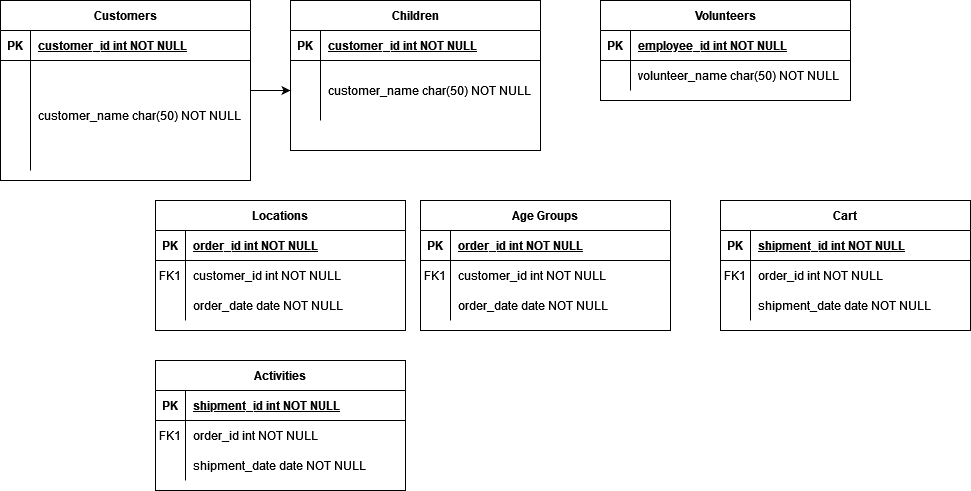

The diagram above was exported from draw.io. Its source (the exported page's mxGraphModel, read from the mxfile embedded in the PNG):
<mxGraphModel dx="1422" dy="780" grid="1" gridSize="10" guides="1" tooltips="1" connect="1" arrows="1" fold="1" page="1" pageScale="1" pageWidth="850" pageHeight="1100" math="0" shadow="0" extFonts="Permanent Marker^https://fonts.googleapis.com/css?family=Permanent+Marker">
  <root>
    <mxCell id="0" />
    <mxCell id="1" parent="0" />
    <mxCell id="C-vyLk0tnHw3VtMMgP7b-2" value="Locations" style="shape=table;startSize=30;container=1;collapsible=1;childLayout=tableLayout;fixedRows=1;rowLines=0;fontStyle=1;align=center;resizeLast=1;" parent="1" vertex="1">
      <mxGeometry x="175" y="240" width="250" height="130" as="geometry" />
    </mxCell>
    <mxCell id="C-vyLk0tnHw3VtMMgP7b-3" value="" style="shape=partialRectangle;collapsible=0;dropTarget=0;pointerEvents=0;fillColor=none;points=[[0,0.5],[1,0.5]];portConstraint=eastwest;top=0;left=0;right=0;bottom=1;" parent="C-vyLk0tnHw3VtMMgP7b-2" vertex="1">
      <mxGeometry y="30" width="250" height="30" as="geometry" />
    </mxCell>
    <mxCell id="C-vyLk0tnHw3VtMMgP7b-4" value="PK" style="shape=partialRectangle;overflow=hidden;connectable=0;fillColor=none;top=0;left=0;bottom=0;right=0;fontStyle=1;" parent="C-vyLk0tnHw3VtMMgP7b-3" vertex="1">
      <mxGeometry width="30" height="30" as="geometry">
        <mxRectangle width="30" height="30" as="alternateBounds" />
      </mxGeometry>
    </mxCell>
    <mxCell id="C-vyLk0tnHw3VtMMgP7b-5" value="order_id int NOT NULL " style="shape=partialRectangle;overflow=hidden;connectable=0;fillColor=none;top=0;left=0;bottom=0;right=0;align=left;spacingLeft=6;fontStyle=5;" parent="C-vyLk0tnHw3VtMMgP7b-3" vertex="1">
      <mxGeometry x="30" width="220" height="30" as="geometry">
        <mxRectangle width="220" height="30" as="alternateBounds" />
      </mxGeometry>
    </mxCell>
    <mxCell id="C-vyLk0tnHw3VtMMgP7b-6" value="" style="shape=partialRectangle;collapsible=0;dropTarget=0;pointerEvents=0;fillColor=none;points=[[0,0.5],[1,0.5]];portConstraint=eastwest;top=0;left=0;right=0;bottom=0;" parent="C-vyLk0tnHw3VtMMgP7b-2" vertex="1">
      <mxGeometry y="60" width="250" height="30" as="geometry" />
    </mxCell>
    <mxCell id="C-vyLk0tnHw3VtMMgP7b-7" value="FK1" style="shape=partialRectangle;overflow=hidden;connectable=0;fillColor=none;top=0;left=0;bottom=0;right=0;" parent="C-vyLk0tnHw3VtMMgP7b-6" vertex="1">
      <mxGeometry width="30" height="30" as="geometry">
        <mxRectangle width="30" height="30" as="alternateBounds" />
      </mxGeometry>
    </mxCell>
    <mxCell id="C-vyLk0tnHw3VtMMgP7b-8" value="customer_id int NOT NULL" style="shape=partialRectangle;overflow=hidden;connectable=0;fillColor=none;top=0;left=0;bottom=0;right=0;align=left;spacingLeft=6;" parent="C-vyLk0tnHw3VtMMgP7b-6" vertex="1">
      <mxGeometry x="30" width="220" height="30" as="geometry">
        <mxRectangle width="220" height="30" as="alternateBounds" />
      </mxGeometry>
    </mxCell>
    <mxCell id="C-vyLk0tnHw3VtMMgP7b-9" value="" style="shape=partialRectangle;collapsible=0;dropTarget=0;pointerEvents=0;fillColor=none;points=[[0,0.5],[1,0.5]];portConstraint=eastwest;top=0;left=0;right=0;bottom=0;" parent="C-vyLk0tnHw3VtMMgP7b-2" vertex="1">
      <mxGeometry y="90" width="250" height="30" as="geometry" />
    </mxCell>
    <mxCell id="C-vyLk0tnHw3VtMMgP7b-10" value="" style="shape=partialRectangle;overflow=hidden;connectable=0;fillColor=none;top=0;left=0;bottom=0;right=0;" parent="C-vyLk0tnHw3VtMMgP7b-9" vertex="1">
      <mxGeometry width="30" height="30" as="geometry">
        <mxRectangle width="30" height="30" as="alternateBounds" />
      </mxGeometry>
    </mxCell>
    <mxCell id="C-vyLk0tnHw3VtMMgP7b-11" value="order_date date NOT NULL" style="shape=partialRectangle;overflow=hidden;connectable=0;fillColor=none;top=0;left=0;bottom=0;right=0;align=left;spacingLeft=6;" parent="C-vyLk0tnHw3VtMMgP7b-9" vertex="1">
      <mxGeometry x="30" width="220" height="30" as="geometry">
        <mxRectangle width="220" height="30" as="alternateBounds" />
      </mxGeometry>
    </mxCell>
    <mxCell id="C-vyLk0tnHw3VtMMgP7b-13" value="Activities" style="shape=table;startSize=30;container=1;collapsible=1;childLayout=tableLayout;fixedRows=1;rowLines=0;fontStyle=1;align=center;resizeLast=1;" parent="1" vertex="1">
      <mxGeometry x="175" y="400" width="250" height="130" as="geometry" />
    </mxCell>
    <mxCell id="C-vyLk0tnHw3VtMMgP7b-14" value="" style="shape=partialRectangle;collapsible=0;dropTarget=0;pointerEvents=0;fillColor=none;points=[[0,0.5],[1,0.5]];portConstraint=eastwest;top=0;left=0;right=0;bottom=1;" parent="C-vyLk0tnHw3VtMMgP7b-13" vertex="1">
      <mxGeometry y="30" width="250" height="30" as="geometry" />
    </mxCell>
    <mxCell id="C-vyLk0tnHw3VtMMgP7b-15" value="PK" style="shape=partialRectangle;overflow=hidden;connectable=0;fillColor=none;top=0;left=0;bottom=0;right=0;fontStyle=1;" parent="C-vyLk0tnHw3VtMMgP7b-14" vertex="1">
      <mxGeometry width="30" height="30" as="geometry">
        <mxRectangle width="30" height="30" as="alternateBounds" />
      </mxGeometry>
    </mxCell>
    <mxCell id="C-vyLk0tnHw3VtMMgP7b-16" value="shipment_id int NOT NULL " style="shape=partialRectangle;overflow=hidden;connectable=0;fillColor=none;top=0;left=0;bottom=0;right=0;align=left;spacingLeft=6;fontStyle=5;" parent="C-vyLk0tnHw3VtMMgP7b-14" vertex="1">
      <mxGeometry x="30" width="220" height="30" as="geometry">
        <mxRectangle width="220" height="30" as="alternateBounds" />
      </mxGeometry>
    </mxCell>
    <mxCell id="C-vyLk0tnHw3VtMMgP7b-17" value="" style="shape=partialRectangle;collapsible=0;dropTarget=0;pointerEvents=0;fillColor=none;points=[[0,0.5],[1,0.5]];portConstraint=eastwest;top=0;left=0;right=0;bottom=0;" parent="C-vyLk0tnHw3VtMMgP7b-13" vertex="1">
      <mxGeometry y="60" width="250" height="30" as="geometry" />
    </mxCell>
    <mxCell id="C-vyLk0tnHw3VtMMgP7b-18" value="FK1" style="shape=partialRectangle;overflow=hidden;connectable=0;fillColor=none;top=0;left=0;bottom=0;right=0;" parent="C-vyLk0tnHw3VtMMgP7b-17" vertex="1">
      <mxGeometry width="30" height="30" as="geometry">
        <mxRectangle width="30" height="30" as="alternateBounds" />
      </mxGeometry>
    </mxCell>
    <mxCell id="C-vyLk0tnHw3VtMMgP7b-19" value="order_id int NOT NULL" style="shape=partialRectangle;overflow=hidden;connectable=0;fillColor=none;top=0;left=0;bottom=0;right=0;align=left;spacingLeft=6;" parent="C-vyLk0tnHw3VtMMgP7b-17" vertex="1">
      <mxGeometry x="30" width="220" height="30" as="geometry">
        <mxRectangle width="220" height="30" as="alternateBounds" />
      </mxGeometry>
    </mxCell>
    <mxCell id="C-vyLk0tnHw3VtMMgP7b-20" value="" style="shape=partialRectangle;collapsible=0;dropTarget=0;pointerEvents=0;fillColor=none;points=[[0,0.5],[1,0.5]];portConstraint=eastwest;top=0;left=0;right=0;bottom=0;" parent="C-vyLk0tnHw3VtMMgP7b-13" vertex="1">
      <mxGeometry y="90" width="250" height="30" as="geometry" />
    </mxCell>
    <mxCell id="C-vyLk0tnHw3VtMMgP7b-21" value="" style="shape=partialRectangle;overflow=hidden;connectable=0;fillColor=none;top=0;left=0;bottom=0;right=0;" parent="C-vyLk0tnHw3VtMMgP7b-20" vertex="1">
      <mxGeometry width="30" height="30" as="geometry">
        <mxRectangle width="30" height="30" as="alternateBounds" />
      </mxGeometry>
    </mxCell>
    <mxCell id="C-vyLk0tnHw3VtMMgP7b-22" value="shipment_date date NOT NULL" style="shape=partialRectangle;overflow=hidden;connectable=0;fillColor=none;top=0;left=0;bottom=0;right=0;align=left;spacingLeft=6;" parent="C-vyLk0tnHw3VtMMgP7b-20" vertex="1">
      <mxGeometry x="30" width="220" height="30" as="geometry">
        <mxRectangle width="220" height="30" as="alternateBounds" />
      </mxGeometry>
    </mxCell>
    <mxCell id="NgDpJpcnlDiwiFeoYykz-46" value="" style="edgeStyle=orthogonalEdgeStyle;rounded=0;orthogonalLoop=1;jettySize=auto;html=1;" edge="1" parent="1" source="C-vyLk0tnHw3VtMMgP7b-23" target="NgDpJpcnlDiwiFeoYykz-23">
      <mxGeometry relative="1" as="geometry" />
    </mxCell>
    <mxCell id="C-vyLk0tnHw3VtMMgP7b-23" value="Customers" style="shape=table;startSize=30;container=1;collapsible=1;childLayout=tableLayout;fixedRows=1;rowLines=0;fontStyle=1;align=center;resizeLast=1;" parent="1" vertex="1">
      <mxGeometry x="20" y="40" width="250" height="180" as="geometry" />
    </mxCell>
    <mxCell id="C-vyLk0tnHw3VtMMgP7b-24" value="" style="shape=partialRectangle;collapsible=0;dropTarget=0;pointerEvents=0;fillColor=none;points=[[0,0.5],[1,0.5]];portConstraint=eastwest;top=0;left=0;right=0;bottom=1;" parent="C-vyLk0tnHw3VtMMgP7b-23" vertex="1">
      <mxGeometry y="30" width="250" height="30" as="geometry" />
    </mxCell>
    <mxCell id="C-vyLk0tnHw3VtMMgP7b-25" value="PK" style="shape=partialRectangle;overflow=hidden;connectable=0;fillColor=none;top=0;left=0;bottom=0;right=0;fontStyle=1;" parent="C-vyLk0tnHw3VtMMgP7b-24" vertex="1">
      <mxGeometry width="30" height="30" as="geometry">
        <mxRectangle width="30" height="30" as="alternateBounds" />
      </mxGeometry>
    </mxCell>
    <mxCell id="C-vyLk0tnHw3VtMMgP7b-26" value="customer_id int NOT NULL " style="shape=partialRectangle;overflow=hidden;connectable=0;fillColor=none;top=0;left=0;bottom=0;right=0;align=left;spacingLeft=6;fontStyle=5;" parent="C-vyLk0tnHw3VtMMgP7b-24" vertex="1">
      <mxGeometry x="30" width="220" height="30" as="geometry">
        <mxRectangle width="220" height="30" as="alternateBounds" />
      </mxGeometry>
    </mxCell>
    <mxCell id="C-vyLk0tnHw3VtMMgP7b-27" value="" style="shape=partialRectangle;collapsible=0;dropTarget=0;pointerEvents=0;fillColor=none;points=[[0,0.5],[1,0.5]];portConstraint=eastwest;top=0;left=0;right=0;bottom=0;" parent="C-vyLk0tnHw3VtMMgP7b-23" vertex="1">
      <mxGeometry y="60" width="250" height="110" as="geometry" />
    </mxCell>
    <mxCell id="C-vyLk0tnHw3VtMMgP7b-28" value="" style="shape=partialRectangle;overflow=hidden;connectable=0;fillColor=none;top=0;left=0;bottom=0;right=0;" parent="C-vyLk0tnHw3VtMMgP7b-27" vertex="1">
      <mxGeometry width="30" height="110" as="geometry">
        <mxRectangle width="30" height="110" as="alternateBounds" />
      </mxGeometry>
    </mxCell>
    <mxCell id="C-vyLk0tnHw3VtMMgP7b-29" value="customer_name char(50) NOT NULL" style="shape=partialRectangle;overflow=hidden;connectable=0;fillColor=none;top=0;left=0;bottom=0;right=0;align=left;spacingLeft=6;" parent="C-vyLk0tnHw3VtMMgP7b-27" vertex="1">
      <mxGeometry x="30" width="220" height="110" as="geometry">
        <mxRectangle width="220" height="110" as="alternateBounds" />
      </mxGeometry>
    </mxCell>
    <mxCell id="NgDpJpcnlDiwiFeoYykz-1" value="Volunteers" style="shape=table;startSize=30;container=1;collapsible=1;childLayout=tableLayout;fixedRows=1;rowLines=0;fontStyle=1;align=center;resizeLast=1;" vertex="1" parent="1">
      <mxGeometry x="620" y="40" width="250" height="100" as="geometry" />
    </mxCell>
    <mxCell id="NgDpJpcnlDiwiFeoYykz-2" value="" style="shape=partialRectangle;collapsible=0;dropTarget=0;pointerEvents=0;fillColor=none;points=[[0,0.5],[1,0.5]];portConstraint=eastwest;top=0;left=0;right=0;bottom=1;" vertex="1" parent="NgDpJpcnlDiwiFeoYykz-1">
      <mxGeometry y="30" width="250" height="30" as="geometry" />
    </mxCell>
    <mxCell id="NgDpJpcnlDiwiFeoYykz-3" value="PK" style="shape=partialRectangle;overflow=hidden;connectable=0;fillColor=none;top=0;left=0;bottom=0;right=0;fontStyle=1;" vertex="1" parent="NgDpJpcnlDiwiFeoYykz-2">
      <mxGeometry width="30" height="30" as="geometry">
        <mxRectangle width="30" height="30" as="alternateBounds" />
      </mxGeometry>
    </mxCell>
    <mxCell id="NgDpJpcnlDiwiFeoYykz-4" value="employee_id int NOT NULL " style="shape=partialRectangle;overflow=hidden;connectable=0;fillColor=none;top=0;left=0;bottom=0;right=0;align=left;spacingLeft=6;fontStyle=5;" vertex="1" parent="NgDpJpcnlDiwiFeoYykz-2">
      <mxGeometry x="30" width="220" height="30" as="geometry">
        <mxRectangle width="220" height="30" as="alternateBounds" />
      </mxGeometry>
    </mxCell>
    <mxCell id="NgDpJpcnlDiwiFeoYykz-5" value="" style="shape=partialRectangle;collapsible=0;dropTarget=0;pointerEvents=0;fillColor=none;points=[[0,0.5],[1,0.5]];portConstraint=eastwest;top=0;left=0;right=0;bottom=0;" vertex="1" parent="NgDpJpcnlDiwiFeoYykz-1">
      <mxGeometry y="60" width="250" height="30" as="geometry" />
    </mxCell>
    <mxCell id="NgDpJpcnlDiwiFeoYykz-6" value="" style="shape=partialRectangle;overflow=hidden;connectable=0;fillColor=none;top=0;left=0;bottom=0;right=0;" vertex="1" parent="NgDpJpcnlDiwiFeoYykz-5">
      <mxGeometry width="30" height="30" as="geometry">
        <mxRectangle width="30" height="30" as="alternateBounds" />
      </mxGeometry>
    </mxCell>
    <mxCell id="NgDpJpcnlDiwiFeoYykz-7" value="volunteer_name char(50) NOT NULL" style="shape=partialRectangle;overflow=hidden;connectable=0;fillColor=none;top=0;left=0;bottom=0;right=0;align=left;spacingLeft=6;" vertex="1" parent="NgDpJpcnlDiwiFeoYykz-5">
      <mxGeometry x="30" width="220" height="30" as="geometry">
        <mxRectangle width="220" height="30" as="alternateBounds" />
      </mxGeometry>
    </mxCell>
    <mxCell id="NgDpJpcnlDiwiFeoYykz-19" value="Children" style="shape=table;startSize=30;container=1;collapsible=1;childLayout=tableLayout;fixedRows=1;rowLines=0;fontStyle=1;align=center;resizeLast=1;" vertex="1" parent="1">
      <mxGeometry x="310" y="40" width="250" height="150" as="geometry" />
    </mxCell>
    <mxCell id="NgDpJpcnlDiwiFeoYykz-20" value="" style="shape=partialRectangle;collapsible=0;dropTarget=0;pointerEvents=0;fillColor=none;points=[[0,0.5],[1,0.5]];portConstraint=eastwest;top=0;left=0;right=0;bottom=1;" vertex="1" parent="NgDpJpcnlDiwiFeoYykz-19">
      <mxGeometry y="30" width="250" height="30" as="geometry" />
    </mxCell>
    <mxCell id="NgDpJpcnlDiwiFeoYykz-21" value="PK" style="shape=partialRectangle;overflow=hidden;connectable=0;fillColor=none;top=0;left=0;bottom=0;right=0;fontStyle=1;" vertex="1" parent="NgDpJpcnlDiwiFeoYykz-20">
      <mxGeometry width="30" height="30" as="geometry">
        <mxRectangle width="30" height="30" as="alternateBounds" />
      </mxGeometry>
    </mxCell>
    <mxCell id="NgDpJpcnlDiwiFeoYykz-22" value="customer_id int NOT NULL " style="shape=partialRectangle;overflow=hidden;connectable=0;fillColor=none;top=0;left=0;bottom=0;right=0;align=left;spacingLeft=6;fontStyle=5;" vertex="1" parent="NgDpJpcnlDiwiFeoYykz-20">
      <mxGeometry x="30" width="220" height="30" as="geometry">
        <mxRectangle width="220" height="30" as="alternateBounds" />
      </mxGeometry>
    </mxCell>
    <mxCell id="NgDpJpcnlDiwiFeoYykz-23" value="" style="shape=partialRectangle;collapsible=0;dropTarget=0;pointerEvents=0;fillColor=none;points=[[0,0.5],[1,0.5]];portConstraint=eastwest;top=0;left=0;right=0;bottom=0;" vertex="1" parent="NgDpJpcnlDiwiFeoYykz-19">
      <mxGeometry y="60" width="250" height="60" as="geometry" />
    </mxCell>
    <mxCell id="NgDpJpcnlDiwiFeoYykz-24" value="" style="shape=partialRectangle;overflow=hidden;connectable=0;fillColor=none;top=0;left=0;bottom=0;right=0;" vertex="1" parent="NgDpJpcnlDiwiFeoYykz-23">
      <mxGeometry width="30" height="60" as="geometry">
        <mxRectangle width="30" height="60" as="alternateBounds" />
      </mxGeometry>
    </mxCell>
    <mxCell id="NgDpJpcnlDiwiFeoYykz-25" value="customer_name char(50) NOT NULL" style="shape=partialRectangle;overflow=hidden;connectable=0;fillColor=none;top=0;left=0;bottom=0;right=0;align=left;spacingLeft=6;" vertex="1" parent="NgDpJpcnlDiwiFeoYykz-23">
      <mxGeometry x="30" width="220" height="60" as="geometry">
        <mxRectangle width="220" height="60" as="alternateBounds" />
      </mxGeometry>
    </mxCell>
    <mxCell id="NgDpJpcnlDiwiFeoYykz-26" value="Age Groups" style="shape=table;startSize=30;container=1;collapsible=1;childLayout=tableLayout;fixedRows=1;rowLines=0;fontStyle=1;align=center;resizeLast=1;" vertex="1" parent="1">
      <mxGeometry x="440" y="240" width="250" height="130" as="geometry" />
    </mxCell>
    <mxCell id="NgDpJpcnlDiwiFeoYykz-27" value="" style="shape=partialRectangle;collapsible=0;dropTarget=0;pointerEvents=0;fillColor=none;points=[[0,0.5],[1,0.5]];portConstraint=eastwest;top=0;left=0;right=0;bottom=1;" vertex="1" parent="NgDpJpcnlDiwiFeoYykz-26">
      <mxGeometry y="30" width="250" height="30" as="geometry" />
    </mxCell>
    <mxCell id="NgDpJpcnlDiwiFeoYykz-28" value="PK" style="shape=partialRectangle;overflow=hidden;connectable=0;fillColor=none;top=0;left=0;bottom=0;right=0;fontStyle=1;" vertex="1" parent="NgDpJpcnlDiwiFeoYykz-27">
      <mxGeometry width="30" height="30" as="geometry">
        <mxRectangle width="30" height="30" as="alternateBounds" />
      </mxGeometry>
    </mxCell>
    <mxCell id="NgDpJpcnlDiwiFeoYykz-29" value="order_id int NOT NULL " style="shape=partialRectangle;overflow=hidden;connectable=0;fillColor=none;top=0;left=0;bottom=0;right=0;align=left;spacingLeft=6;fontStyle=5;" vertex="1" parent="NgDpJpcnlDiwiFeoYykz-27">
      <mxGeometry x="30" width="220" height="30" as="geometry">
        <mxRectangle width="220" height="30" as="alternateBounds" />
      </mxGeometry>
    </mxCell>
    <mxCell id="NgDpJpcnlDiwiFeoYykz-30" value="" style="shape=partialRectangle;collapsible=0;dropTarget=0;pointerEvents=0;fillColor=none;points=[[0,0.5],[1,0.5]];portConstraint=eastwest;top=0;left=0;right=0;bottom=0;" vertex="1" parent="NgDpJpcnlDiwiFeoYykz-26">
      <mxGeometry y="60" width="250" height="30" as="geometry" />
    </mxCell>
    <mxCell id="NgDpJpcnlDiwiFeoYykz-31" value="FK1" style="shape=partialRectangle;overflow=hidden;connectable=0;fillColor=none;top=0;left=0;bottom=0;right=0;" vertex="1" parent="NgDpJpcnlDiwiFeoYykz-30">
      <mxGeometry width="30" height="30" as="geometry">
        <mxRectangle width="30" height="30" as="alternateBounds" />
      </mxGeometry>
    </mxCell>
    <mxCell id="NgDpJpcnlDiwiFeoYykz-32" value="customer_id int NOT NULL" style="shape=partialRectangle;overflow=hidden;connectable=0;fillColor=none;top=0;left=0;bottom=0;right=0;align=left;spacingLeft=6;" vertex="1" parent="NgDpJpcnlDiwiFeoYykz-30">
      <mxGeometry x="30" width="220" height="30" as="geometry">
        <mxRectangle width="220" height="30" as="alternateBounds" />
      </mxGeometry>
    </mxCell>
    <mxCell id="NgDpJpcnlDiwiFeoYykz-33" value="" style="shape=partialRectangle;collapsible=0;dropTarget=0;pointerEvents=0;fillColor=none;points=[[0,0.5],[1,0.5]];portConstraint=eastwest;top=0;left=0;right=0;bottom=0;" vertex="1" parent="NgDpJpcnlDiwiFeoYykz-26">
      <mxGeometry y="90" width="250" height="30" as="geometry" />
    </mxCell>
    <mxCell id="NgDpJpcnlDiwiFeoYykz-34" value="" style="shape=partialRectangle;overflow=hidden;connectable=0;fillColor=none;top=0;left=0;bottom=0;right=0;" vertex="1" parent="NgDpJpcnlDiwiFeoYykz-33">
      <mxGeometry width="30" height="30" as="geometry">
        <mxRectangle width="30" height="30" as="alternateBounds" />
      </mxGeometry>
    </mxCell>
    <mxCell id="NgDpJpcnlDiwiFeoYykz-35" value="order_date date NOT NULL" style="shape=partialRectangle;overflow=hidden;connectable=0;fillColor=none;top=0;left=0;bottom=0;right=0;align=left;spacingLeft=6;" vertex="1" parent="NgDpJpcnlDiwiFeoYykz-33">
      <mxGeometry x="30" width="220" height="30" as="geometry">
        <mxRectangle width="220" height="30" as="alternateBounds" />
      </mxGeometry>
    </mxCell>
    <mxCell id="NgDpJpcnlDiwiFeoYykz-47" value="Cart" style="shape=table;startSize=30;container=1;collapsible=1;childLayout=tableLayout;fixedRows=1;rowLines=0;fontStyle=1;align=center;resizeLast=1;" vertex="1" parent="1">
      <mxGeometry x="740" y="240" width="250" height="130" as="geometry" />
    </mxCell>
    <mxCell id="NgDpJpcnlDiwiFeoYykz-48" value="" style="shape=partialRectangle;collapsible=0;dropTarget=0;pointerEvents=0;fillColor=none;points=[[0,0.5],[1,0.5]];portConstraint=eastwest;top=0;left=0;right=0;bottom=1;" vertex="1" parent="NgDpJpcnlDiwiFeoYykz-47">
      <mxGeometry y="30" width="250" height="30" as="geometry" />
    </mxCell>
    <mxCell id="NgDpJpcnlDiwiFeoYykz-49" value="PK" style="shape=partialRectangle;overflow=hidden;connectable=0;fillColor=none;top=0;left=0;bottom=0;right=0;fontStyle=1;" vertex="1" parent="NgDpJpcnlDiwiFeoYykz-48">
      <mxGeometry width="30" height="30" as="geometry">
        <mxRectangle width="30" height="30" as="alternateBounds" />
      </mxGeometry>
    </mxCell>
    <mxCell id="NgDpJpcnlDiwiFeoYykz-50" value="shipment_id int NOT NULL " style="shape=partialRectangle;overflow=hidden;connectable=0;fillColor=none;top=0;left=0;bottom=0;right=0;align=left;spacingLeft=6;fontStyle=5;" vertex="1" parent="NgDpJpcnlDiwiFeoYykz-48">
      <mxGeometry x="30" width="220" height="30" as="geometry">
        <mxRectangle width="220" height="30" as="alternateBounds" />
      </mxGeometry>
    </mxCell>
    <mxCell id="NgDpJpcnlDiwiFeoYykz-51" value="" style="shape=partialRectangle;collapsible=0;dropTarget=0;pointerEvents=0;fillColor=none;points=[[0,0.5],[1,0.5]];portConstraint=eastwest;top=0;left=0;right=0;bottom=0;" vertex="1" parent="NgDpJpcnlDiwiFeoYykz-47">
      <mxGeometry y="60" width="250" height="30" as="geometry" />
    </mxCell>
    <mxCell id="NgDpJpcnlDiwiFeoYykz-52" value="FK1" style="shape=partialRectangle;overflow=hidden;connectable=0;fillColor=none;top=0;left=0;bottom=0;right=0;" vertex="1" parent="NgDpJpcnlDiwiFeoYykz-51">
      <mxGeometry width="30" height="30" as="geometry">
        <mxRectangle width="30" height="30" as="alternateBounds" />
      </mxGeometry>
    </mxCell>
    <mxCell id="NgDpJpcnlDiwiFeoYykz-53" value="order_id int NOT NULL" style="shape=partialRectangle;overflow=hidden;connectable=0;fillColor=none;top=0;left=0;bottom=0;right=0;align=left;spacingLeft=6;" vertex="1" parent="NgDpJpcnlDiwiFeoYykz-51">
      <mxGeometry x="30" width="220" height="30" as="geometry">
        <mxRectangle width="220" height="30" as="alternateBounds" />
      </mxGeometry>
    </mxCell>
    <mxCell id="NgDpJpcnlDiwiFeoYykz-54" value="" style="shape=partialRectangle;collapsible=0;dropTarget=0;pointerEvents=0;fillColor=none;points=[[0,0.5],[1,0.5]];portConstraint=eastwest;top=0;left=0;right=0;bottom=0;" vertex="1" parent="NgDpJpcnlDiwiFeoYykz-47">
      <mxGeometry y="90" width="250" height="30" as="geometry" />
    </mxCell>
    <mxCell id="NgDpJpcnlDiwiFeoYykz-55" value="" style="shape=partialRectangle;overflow=hidden;connectable=0;fillColor=none;top=0;left=0;bottom=0;right=0;" vertex="1" parent="NgDpJpcnlDiwiFeoYykz-54">
      <mxGeometry width="30" height="30" as="geometry">
        <mxRectangle width="30" height="30" as="alternateBounds" />
      </mxGeometry>
    </mxCell>
    <mxCell id="NgDpJpcnlDiwiFeoYykz-56" value="shipment_date date NOT NULL" style="shape=partialRectangle;overflow=hidden;connectable=0;fillColor=none;top=0;left=0;bottom=0;right=0;align=left;spacingLeft=6;" vertex="1" parent="NgDpJpcnlDiwiFeoYykz-54">
      <mxGeometry x="30" width="220" height="30" as="geometry">
        <mxRectangle width="220" height="30" as="alternateBounds" />
      </mxGeometry>
    </mxCell>
  </root>
</mxGraphModel>